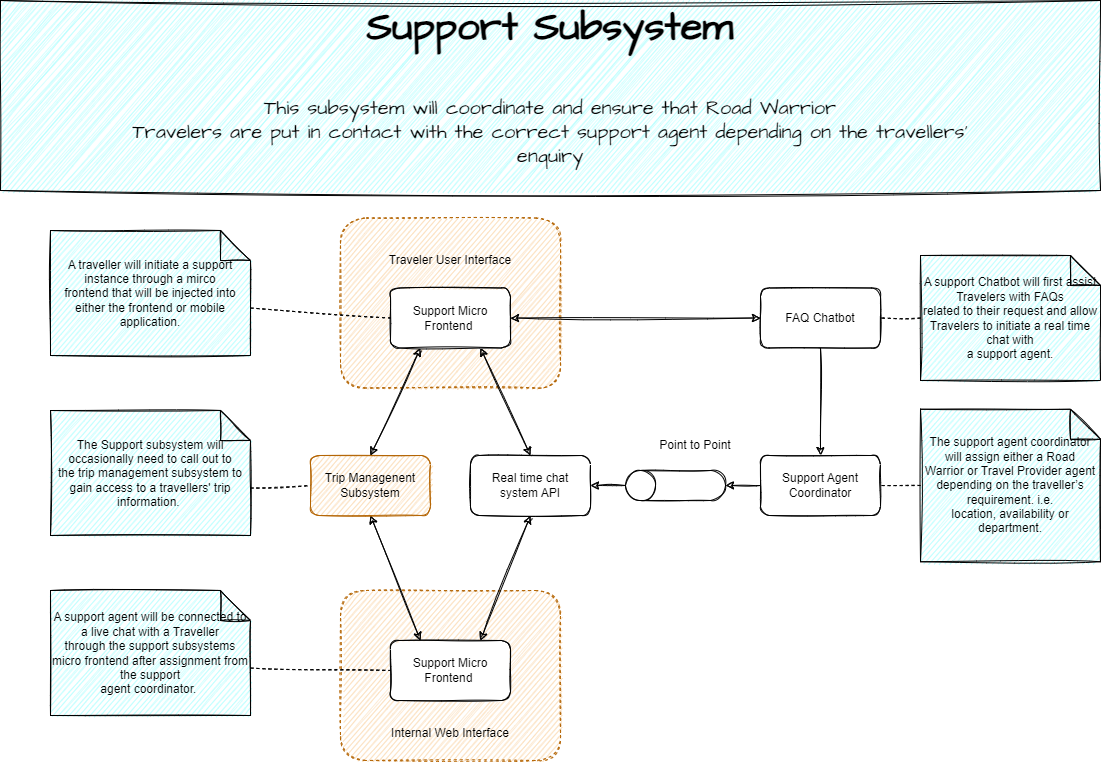

The diagram above was exported from draw.io. Its source (the exported page's mxGraphModel, read from the mxfile embedded in the PNG):
<mxGraphModel dx="2307" dy="877" grid="1" gridSize="10" guides="1" tooltips="1" connect="1" arrows="1" fold="1" page="1" pageScale="1" pageWidth="827" pageHeight="1169" math="0" shadow="0">
  <root>
    <mxCell id="0" />
    <mxCell id="1" parent="0" />
    <mxCell id="H59ljtGWUlVFBmVZXc05-3" value="&lt;font style=&quot;font-size: 40px;&quot;&gt;&lt;b&gt;Support Subsystem&lt;/b&gt;&lt;br&gt;&lt;/font&gt;&lt;br&gt;&lt;p class=&quot;MsoNormal&quot;&gt;This subsystem will coordinate and ensure that Road Warrior&lt;br&gt;Travelers are put in contact with the correct support agent depending on the travellers’&lt;br&gt;enquiry&lt;/p&gt;" style="rounded=0;whiteSpace=wrap;html=1;hachureGap=4;jiggle=2;curveFitting=1;fontFamily=Architects Daughter;fontSource=https%3A%2F%2Ffonts.googleapis.com%2Fcss%3Ffamily%3DArchitects%2BDaughter;fontSize=20;fillColor=#ABFFFF;sketch=1;" parent="1" vertex="1">
      <mxGeometry x="-810" y="100" width="1100" height="190" as="geometry" />
    </mxCell>
    <mxCell id="H59ljtGWUlVFBmVZXc05-5" value="Real time chat system API" style="rounded=1;whiteSpace=wrap;html=1;labelBackgroundColor=none;sketch=1;fillColor=#FFFFFF;" parent="1" vertex="1">
      <mxGeometry x="-340" y="555" width="120" height="60" as="geometry" />
    </mxCell>
    <mxCell id="H59ljtGWUlVFBmVZXc05-7" value="Traveler User Interface&lt;br&gt;&lt;br&gt;&lt;br&gt;&lt;br&gt;&lt;br&gt;&lt;br&gt;&lt;br&gt;" style="rounded=1;whiteSpace=wrap;html=1;labelBackgroundColor=none;sketch=1;fillColor=#fad7ac;dashed=1;strokeColor=#b46504;" parent="1" vertex="1">
      <mxGeometry x="-470" y="317.5" width="220" height="170" as="geometry" />
    </mxCell>
    <mxCell id="H59ljtGWUlVFBmVZXc05-24" style="rounded=0;sketch=1;orthogonalLoop=1;jettySize=auto;html=1;exitX=0.5;exitY=0;exitDx=0;exitDy=0;entryX=0.75;entryY=1;entryDx=0;entryDy=0;startArrow=classic;startFill=1;endArrow=classic;endFill=1;" parent="1" source="H59ljtGWUlVFBmVZXc05-5" target="H59ljtGWUlVFBmVZXc05-6" edge="1">
      <mxGeometry relative="1" as="geometry" />
    </mxCell>
    <mxCell id="H59ljtGWUlVFBmVZXc05-45" style="edgeStyle=none;rounded=0;sketch=1;orthogonalLoop=1;jettySize=auto;html=1;exitX=0.25;exitY=1;exitDx=0;exitDy=0;entryX=0.5;entryY=0;entryDx=0;entryDy=0;startArrow=classic;startFill=1;endArrow=classic;endFill=1;" parent="1" source="H59ljtGWUlVFBmVZXc05-6" target="H59ljtGWUlVFBmVZXc05-42" edge="1">
      <mxGeometry relative="1" as="geometry" />
    </mxCell>
    <mxCell id="H59ljtGWUlVFBmVZXc05-6" value="Support Micro Frontend&amp;nbsp;" style="rounded=1;whiteSpace=wrap;html=1;labelBackgroundColor=none;sketch=1;" parent="1" vertex="1">
      <mxGeometry x="-420" y="387.5" width="120" height="60" as="geometry" />
    </mxCell>
    <mxCell id="H59ljtGWUlVFBmVZXc05-9" style="edgeStyle=orthogonalEdgeStyle;rounded=0;sketch=1;orthogonalLoop=1;jettySize=auto;html=1;exitX=1;exitY=0.5;exitDx=0;exitDy=0;entryX=0;entryY=0.5;entryDx=0;entryDy=0;startArrow=classic;startFill=1;" parent="1" source="H59ljtGWUlVFBmVZXc05-6" target="H59ljtGWUlVFBmVZXc05-35" edge="1">
      <mxGeometry relative="1" as="geometry">
        <mxPoint x="-120" y="530" as="sourcePoint" />
        <mxPoint x="-130" y="440" as="targetPoint" />
      </mxGeometry>
    </mxCell>
    <mxCell id="H59ljtGWUlVFBmVZXc05-26" style="edgeStyle=orthogonalEdgeStyle;rounded=0;sketch=1;orthogonalLoop=1;jettySize=auto;html=1;exitX=0;exitY=0.5;exitDx=0;exitDy=0;entryX=0.5;entryY=1;entryDx=0;entryDy=0;entryPerimeter=0;startArrow=none;startFill=0;endArrow=classic;endFill=1;" parent="1" source="H59ljtGWUlVFBmVZXc05-10" target="H59ljtGWUlVFBmVZXc05-25" edge="1">
      <mxGeometry relative="1" as="geometry" />
    </mxCell>
    <mxCell id="H59ljtGWUlVFBmVZXc05-10" value="Support Agent Coordinator" style="rounded=1;whiteSpace=wrap;html=1;labelBackgroundColor=none;sketch=1;fillColor=#FFFFFF;" parent="1" vertex="1">
      <mxGeometry x="-50" y="555" width="120" height="60" as="geometry" />
    </mxCell>
    <mxCell id="H59ljtGWUlVFBmVZXc05-15" style="rounded=0;sketch=1;orthogonalLoop=1;jettySize=auto;html=1;exitX=0;exitY=0;exitDx=200;exitDy=77.5;exitPerimeter=0;entryX=0;entryY=0.5;entryDx=0;entryDy=0;dashed=1;endArrow=none;endFill=0;" parent="1" source="H59ljtGWUlVFBmVZXc05-14" target="H59ljtGWUlVFBmVZXc05-6" edge="1">
      <mxGeometry relative="1" as="geometry">
        <mxPoint x="-542.5" y="349.9999999999998" as="sourcePoint" />
      </mxGeometry>
    </mxCell>
    <mxCell id="H59ljtGWUlVFBmVZXc05-14" value="&lt;p class=&quot;MsoNormal&quot;&gt;A traveller will initiate a support instance through a mirco&lt;br/&gt;frontend that will be injected into either the frontend or mobile application.&lt;/p&gt;" style="shape=note;whiteSpace=wrap;html=1;backgroundOutline=1;darkOpacity=0.05;labelBackgroundColor=none;sketch=1;fillColor=#ABFFFF;" parent="1" vertex="1">
      <mxGeometry x="-760" y="330" width="200" height="125" as="geometry" />
    </mxCell>
    <mxCell id="H59ljtGWUlVFBmVZXc05-17" style="edgeStyle=none;rounded=0;sketch=1;orthogonalLoop=1;jettySize=auto;html=1;exitX=0;exitY=0.5;exitDx=0;exitDy=0;exitPerimeter=0;entryX=1;entryY=0.5;entryDx=0;entryDy=0;dashed=1;endArrow=none;endFill=0;" parent="1" source="H59ljtGWUlVFBmVZXc05-16" target="H59ljtGWUlVFBmVZXc05-10" edge="1">
      <mxGeometry relative="1" as="geometry" />
    </mxCell>
    <mxCell id="H59ljtGWUlVFBmVZXc05-16" value="&lt;p class=&quot;MsoNormal&quot;&gt;The support agent coordinator will assign either a Road&lt;br/&gt;Warrior or Travel Provider agent depending on the traveller’s requirement. i.e.&lt;br/&gt;location, availability or department.&lt;/p&gt;" style="shape=note;whiteSpace=wrap;html=1;backgroundOutline=1;darkOpacity=0.05;labelBackgroundColor=none;sketch=1;fillColor=#ABFFFF;" parent="1" vertex="1">
      <mxGeometry x="110" y="508.75" width="180" height="152.5" as="geometry" />
    </mxCell>
    <mxCell id="H59ljtGWUlVFBmVZXc05-18" value="&lt;br&gt;&lt;br&gt;&lt;br&gt;&lt;br&gt;&lt;br&gt;&lt;br&gt;&lt;br&gt;&lt;br&gt;Internal Web Interface" style="rounded=1;whiteSpace=wrap;html=1;labelBackgroundColor=none;sketch=1;fillColor=#fad7ac;dashed=1;strokeColor=#b46504;" parent="1" vertex="1">
      <mxGeometry x="-470" y="690" width="220" height="170" as="geometry" />
    </mxCell>
    <mxCell id="H59ljtGWUlVFBmVZXc05-23" style="rounded=0;sketch=1;orthogonalLoop=1;jettySize=auto;html=1;exitX=0.75;exitY=0;exitDx=0;exitDy=0;entryX=0.5;entryY=1;entryDx=0;entryDy=0;startArrow=classic;startFill=1;endArrow=classic;endFill=1;" parent="1" source="H59ljtGWUlVFBmVZXc05-19" target="H59ljtGWUlVFBmVZXc05-5" edge="1">
      <mxGeometry relative="1" as="geometry" />
    </mxCell>
    <mxCell id="H59ljtGWUlVFBmVZXc05-44" style="rounded=0;sketch=1;orthogonalLoop=1;jettySize=auto;html=1;exitX=0.25;exitY=0;exitDx=0;exitDy=0;entryX=0.5;entryY=1;entryDx=0;entryDy=0;startArrow=classic;startFill=1;endArrow=classic;endFill=1;" parent="1" source="H59ljtGWUlVFBmVZXc05-19" target="H59ljtGWUlVFBmVZXc05-42" edge="1">
      <mxGeometry relative="1" as="geometry" />
    </mxCell>
    <mxCell id="H59ljtGWUlVFBmVZXc05-19" value="Support Micro Frontend&amp;nbsp;" style="rounded=1;whiteSpace=wrap;html=1;labelBackgroundColor=none;sketch=1;" parent="1" vertex="1">
      <mxGeometry x="-420" y="740" width="120" height="60" as="geometry" />
    </mxCell>
    <mxCell id="H59ljtGWUlVFBmVZXc05-27" style="edgeStyle=orthogonalEdgeStyle;rounded=0;sketch=1;orthogonalLoop=1;jettySize=auto;html=1;exitX=0.5;exitY=0;exitDx=0;exitDy=0;exitPerimeter=0;entryX=1;entryY=0.5;entryDx=0;entryDy=0;startArrow=none;startFill=0;endArrow=classic;endFill=1;" parent="1" source="H59ljtGWUlVFBmVZXc05-25" target="H59ljtGWUlVFBmVZXc05-5" edge="1">
      <mxGeometry relative="1" as="geometry" />
    </mxCell>
    <mxCell id="H59ljtGWUlVFBmVZXc05-25" value="" style="shape=cylinder3;whiteSpace=wrap;html=1;boundedLbl=1;backgroundOutline=1;size=15;labelBackgroundColor=none;sketch=1;fillColor=#FFFFFF;rotation=-90;" parent="1" vertex="1">
      <mxGeometry x="-150" y="535" width="30" height="100" as="geometry" />
    </mxCell>
    <mxCell id="H59ljtGWUlVFBmVZXc05-33" value="Point to Point" style="text;html=1;strokeColor=none;fillColor=none;align=center;verticalAlign=middle;whiteSpace=wrap;rounded=0;labelBackgroundColor=none;sketch=1;" parent="1" vertex="1">
      <mxGeometry x="-155" y="530" width="80" height="30" as="geometry" />
    </mxCell>
    <mxCell id="H59ljtGWUlVFBmVZXc05-38" style="edgeStyle=orthogonalEdgeStyle;rounded=0;sketch=1;orthogonalLoop=1;jettySize=auto;html=1;exitX=0.5;exitY=1;exitDx=0;exitDy=0;entryX=0.5;entryY=0;entryDx=0;entryDy=0;startArrow=none;startFill=0;endArrow=classic;endFill=1;" parent="1" source="H59ljtGWUlVFBmVZXc05-35" target="H59ljtGWUlVFBmVZXc05-10" edge="1">
      <mxGeometry relative="1" as="geometry" />
    </mxCell>
    <mxCell id="H59ljtGWUlVFBmVZXc05-35" value="FAQ Chatbot" style="rounded=1;whiteSpace=wrap;html=1;labelBackgroundColor=none;sketch=1;fillColor=#FFFFFF;" parent="1" vertex="1">
      <mxGeometry x="-50" y="387.5" width="120" height="60" as="geometry" />
    </mxCell>
    <mxCell id="H59ljtGWUlVFBmVZXc05-39" value="&lt;p class=&quot;MsoNormal&quot;&gt;A support Chatbot will first assist Travelers with FAQs&lt;br/&gt;related to their request and allow Travelers to initiate a real time chat with&lt;br/&gt;a support agent.&lt;/p&gt;" style="shape=note;whiteSpace=wrap;html=1;backgroundOutline=1;darkOpacity=0.05;labelBackgroundColor=none;sketch=1;fillColor=#ABFFFF;" parent="1" vertex="1">
      <mxGeometry x="110" y="355" width="180" height="125" as="geometry" />
    </mxCell>
    <mxCell id="H59ljtGWUlVFBmVZXc05-40" style="edgeStyle=none;rounded=0;sketch=1;orthogonalLoop=1;jettySize=auto;html=1;exitX=0;exitY=0.5;exitDx=0;exitDy=0;exitPerimeter=0;entryX=1;entryY=0.5;entryDx=0;entryDy=0;dashed=1;endArrow=none;endFill=0;" parent="1" source="H59ljtGWUlVFBmVZXc05-39" target="H59ljtGWUlVFBmVZXc05-35" edge="1">
      <mxGeometry relative="1" as="geometry">
        <mxPoint x="227.5" y="592.4999999999998" as="sourcePoint" />
        <mxPoint x="120" y="589.9999999999998" as="targetPoint" />
      </mxGeometry>
    </mxCell>
    <mxCell id="H59ljtGWUlVFBmVZXc05-42" value="Trip Managenent Subsystem" style="rounded=1;whiteSpace=wrap;html=1;labelBackgroundColor=none;sketch=1;fillColor=#fad7ac;strokeColor=#b46504;" parent="1" vertex="1">
      <mxGeometry x="-500" y="555" width="120" height="60" as="geometry" />
    </mxCell>
    <mxCell id="H59ljtGWUlVFBmVZXc05-48" style="edgeStyle=none;rounded=0;sketch=1;orthogonalLoop=1;jettySize=auto;html=1;exitX=0;exitY=0;exitDx=200;exitDy=77.5;exitPerimeter=0;entryX=0;entryY=0.5;entryDx=0;entryDy=0;startArrow=none;startFill=0;endArrow=none;endFill=0;dashed=1;" parent="1" source="H59ljtGWUlVFBmVZXc05-47" target="H59ljtGWUlVFBmVZXc05-42" edge="1">
      <mxGeometry relative="1" as="geometry" />
    </mxCell>
    <mxCell id="H59ljtGWUlVFBmVZXc05-47" value="&lt;p class=&quot;MsoNormal&quot;&gt;The Support subsystem will occasionally need to call out to&lt;br/&gt;the trip management subsystem to gain access to a travellers' trip information.&amp;nbsp;&lt;/p&gt;" style="shape=note;whiteSpace=wrap;html=1;backgroundOutline=1;darkOpacity=0.05;labelBackgroundColor=none;sketch=1;fillColor=#ABFFFF;" parent="1" vertex="1">
      <mxGeometry x="-760" y="510" width="200" height="125" as="geometry" />
    </mxCell>
    <mxCell id="H59ljtGWUlVFBmVZXc05-50" style="edgeStyle=none;rounded=0;sketch=1;orthogonalLoop=1;jettySize=auto;html=1;exitX=0;exitY=0;exitDx=200;exitDy=77.5;exitPerimeter=0;entryX=0;entryY=0.5;entryDx=0;entryDy=0;dashed=1;startArrow=none;startFill=0;endArrow=none;endFill=0;" parent="1" source="H59ljtGWUlVFBmVZXc05-49" target="H59ljtGWUlVFBmVZXc05-19" edge="1">
      <mxGeometry relative="1" as="geometry" />
    </mxCell>
    <mxCell id="H59ljtGWUlVFBmVZXc05-49" value="&lt;p class=&quot;MsoNormal&quot;&gt;A support agent will be connected to a live chat with a Traveller&lt;br/&gt;through the support subsystems micro frontend after assignment from the support&lt;br/&gt;agent coordinator.&amp;nbsp;&lt;/p&gt;" style="shape=note;whiteSpace=wrap;html=1;backgroundOutline=1;darkOpacity=0.05;labelBackgroundColor=none;sketch=1;fillColor=#ABFFFF;" parent="1" vertex="1">
      <mxGeometry x="-760" y="690" width="200" height="125" as="geometry" />
    </mxCell>
  </root>
</mxGraphModel>